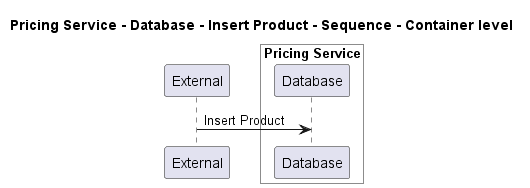

The diagram above was rendered by PlantUML. Its source (embedded in the PNG):
@startuml
!pragma layout smetana

title Pricing Service - Database - Insert Product - Sequence - Container level

participant "External" as C4InterFlow.SoftwareSystems.ExternalSystem

box "Pricing Service" #White
    participant "Database" as ECommercePlatform.SoftwareSystems.PricingService.Containers.Database
end box


C4InterFlow.SoftwareSystems.ExternalSystem -> ECommercePlatform.SoftwareSystems.PricingService.Containers.Database : Insert Product


@enduml